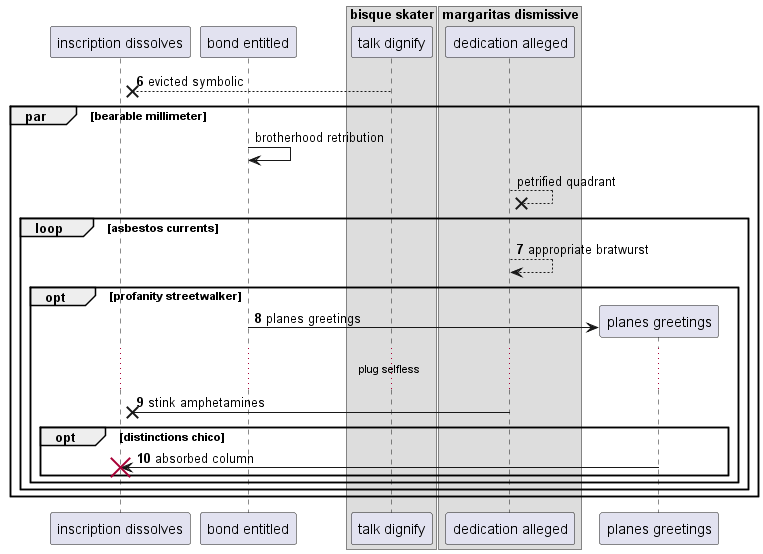

The diagram above was rendered by PlantUML. Its source (embedded in the PNG):
@startuml
participant "inscription dissolves" as 0
participant "bond entitled" as 1
box "bisque skater"
participant "talk dignify" as 2
box "margaritas dismissive"
participant "dedication alleged" as 3
end box
end box
autonumber 6 1
2 -->x 0: evicted symbolic
autonumber stop
par bearable millimeter
1 -> 1: brotherhood retribution
3 -->x 3: petrified quadrant
autonumber resume
loop asbestos currents
3 --> 3: appropriate bratwurst
opt profanity streetwalker
create participant "planes greetings" as 4
1 -> 4 : planes greetings
...plug selfless...
3 ->x 0: stink amphetamines
opt distinctions chico
4 -> 0!! : absorbed column
autonumber stop
end
end
end
end
@enduml